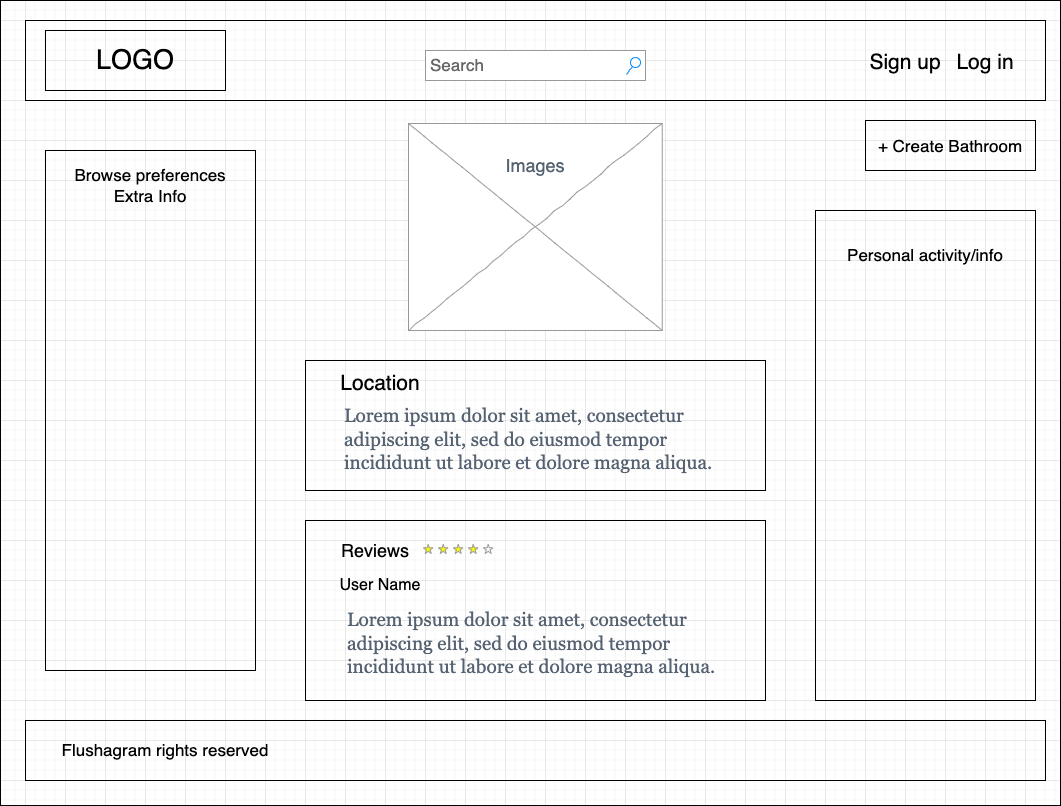

The diagram above was exported from draw.io. Its source (the exported page's mxGraphModel, read from the mxfile embedded in the PNG):
<mxGraphModel dx="1189" dy="768" grid="1" gridSize="10" guides="1" tooltips="1" connect="1" arrows="1" fold="1" page="1" pageScale="1" pageWidth="1100" pageHeight="850" background="none" math="0" shadow="0">
  <root>
    <mxCell id="0" />
    <mxCell id="1" parent="0" />
    <mxCell id="SJ3FR_MSQIO-JsTT1kXP-8" value="" style="rounded=0;whiteSpace=wrap;html=1;fillColor=none;strokeColor=default;glass=0;shadow=0;sketch=0;" parent="1" vertex="1">
      <mxGeometry x="15" y="20" width="1060" height="805" as="geometry" />
    </mxCell>
    <mxCell id="lhjZEYIN4DDfeBQUn6zJ-2" value="" style="rounded=0;whiteSpace=wrap;html=1;fillColor=none;" vertex="1" parent="1">
      <mxGeometry x="320" y="540" width="460" height="180" as="geometry" />
    </mxCell>
    <mxCell id="lhjZEYIN4DDfeBQUn6zJ-6" value="" style="rounded=0;whiteSpace=wrap;html=1;labelBackgroundColor=none;fontSize=16;fontColor=#556271;fillColor=none;" vertex="1" parent="1">
      <mxGeometry x="320" y="380" width="460" height="130" as="geometry" />
    </mxCell>
    <mxCell id="SJ3FR_MSQIO-JsTT1kXP-9" value="" style="rounded=0;whiteSpace=wrap;html=1;shadow=0;glass=0;sketch=0;strokeColor=default;fillColor=none;" parent="1" vertex="1">
      <mxGeometry x="40" y="40" width="1020" height="80" as="geometry" />
    </mxCell>
    <mxCell id="677b7b8949515195-3" value="Search" style="strokeWidth=1;shadow=0;dashed=0;align=center;html=1;shape=mxgraph.mockup.forms.searchBox;strokeColor=#999999;mainText=;strokeColor2=#008cff;fontColor=#666666;fontSize=17;align=left;spacingLeft=3;rounded=0;labelBackgroundColor=none;comic=1;" parent="1" vertex="1">
      <mxGeometry x="440" y="70" width="220" height="30" as="geometry" />
    </mxCell>
    <mxCell id="677b7b8949515195-16" value="" style="verticalLabelPosition=bottom;shadow=0;dashed=0;align=center;html=1;verticalAlign=top;strokeWidth=1;shape=mxgraph.mockup.graphics.simpleIcon;strokeColor=#999999;rounded=0;labelBackgroundColor=none;fontFamily=Verdana;fontSize=14;fontColor=#000000;comic=1;" parent="1" vertex="1">
      <mxGeometry x="423" y="143" width="253.74" height="207" as="geometry" />
    </mxCell>
    <mxCell id="SJ3FR_MSQIO-JsTT1kXP-10" value="&lt;font style=&quot;font-size: 27px;&quot;&gt;LOGO&lt;/font&gt;" style="rounded=0;whiteSpace=wrap;html=1;shadow=0;glass=0;sketch=0;strokeColor=default;fillColor=none;" parent="1" vertex="1">
      <mxGeometry x="60" y="50" width="180" height="60" as="geometry" />
    </mxCell>
    <mxCell id="SJ3FR_MSQIO-JsTT1kXP-11" value="" style="rounded=0;whiteSpace=wrap;html=1;shadow=0;glass=0;sketch=0;fontSize=27;strokeColor=default;fillColor=none;" parent="1" vertex="1">
      <mxGeometry x="40" y="740" width="1020" height="60" as="geometry" />
    </mxCell>
    <mxCell id="SJ3FR_MSQIO-JsTT1kXP-12" value="&lt;font style=&quot;font-size: 21px;&quot;&gt;Log in&lt;/font&gt;" style="text;html=1;strokeColor=none;fillColor=none;align=center;verticalAlign=middle;whiteSpace=wrap;rounded=0;shadow=0;glass=0;sketch=0;fontSize=27;" parent="1" vertex="1">
      <mxGeometry x="960" y="65" width="80" height="30" as="geometry" />
    </mxCell>
    <mxCell id="SJ3FR_MSQIO-JsTT1kXP-13" value="&lt;font style=&quot;font-size: 21px;&quot;&gt;Sign up&lt;/font&gt;" style="text;html=1;strokeColor=none;fillColor=none;align=center;verticalAlign=middle;whiteSpace=wrap;rounded=0;shadow=0;glass=0;sketch=0;fontSize=27;" parent="1" vertex="1">
      <mxGeometry x="880" y="65" width="80" height="30" as="geometry" />
    </mxCell>
    <mxCell id="SJ3FR_MSQIO-JsTT1kXP-14" value="&lt;font style=&quot;font-size: 17px;&quot;&gt;+ Create Bathroom&lt;/font&gt;" style="rounded=0;whiteSpace=wrap;html=1;shadow=0;glass=0;sketch=0;fontSize=21;strokeColor=default;fillColor=none;" parent="1" vertex="1">
      <mxGeometry x="880" y="140" width="170" height="50" as="geometry" />
    </mxCell>
    <mxCell id="SJ3FR_MSQIO-JsTT1kXP-19" value="Location" style="text;html=1;strokeColor=none;fillColor=none;align=center;verticalAlign=middle;whiteSpace=wrap;rounded=0;shadow=0;glass=0;sketch=0;fontSize=21;" parent="1" vertex="1">
      <mxGeometry x="350" y="390" width="90" height="25" as="geometry" />
    </mxCell>
    <mxCell id="SJ3FR_MSQIO-JsTT1kXP-22" value="" style="verticalLabelPosition=bottom;shadow=0;dashed=0;align=center;html=1;verticalAlign=top;strokeWidth=1;shape=mxgraph.mockup.misc.rating;strokeColor=#999999;fillColor=#ffff00;emptyFillColor=#ffffff;grade=4;ratingScale=5;ratingStyle=star;rounded=0;glass=0;sketch=0;fontSize=21;" parent="1" vertex="1">
      <mxGeometry x="438" y="564" width="105" height="10" as="geometry" />
    </mxCell>
    <mxCell id="SJ3FR_MSQIO-JsTT1kXP-29" value="Flushagram rights reserved" style="text;html=1;strokeColor=none;fillColor=none;align=center;verticalAlign=middle;whiteSpace=wrap;rounded=0;shadow=0;glass=0;sketch=0;fontSize=17;" parent="1" vertex="1">
      <mxGeometry x="50" y="755" width="260" height="30" as="geometry" />
    </mxCell>
    <mxCell id="lhjZEYIN4DDfeBQUn6zJ-1" value="&lt;h1&gt;&lt;br&gt;&lt;/h1&gt;" style="text;html=1;strokeColor=none;fillColor=none;spacing=5;spacingTop=-20;whiteSpace=wrap;overflow=hidden;rounded=0;" vertex="1" parent="1">
      <mxGeometry x="330" y="530" width="110" height="120" as="geometry" />
    </mxCell>
    <mxCell id="lhjZEYIN4DDfeBQUn6zJ-3" value="Reviews" style="text;html=1;strokeColor=none;fillColor=none;align=center;verticalAlign=middle;whiteSpace=wrap;rounded=0;fontSize=18;" vertex="1" parent="1">
      <mxGeometry x="350" y="550" width="80" height="40" as="geometry" />
    </mxCell>
    <mxCell id="lhjZEYIN4DDfeBQUn6zJ-4" value="User Name&lt;br style=&quot;font-size: 16px;&quot;&gt;" style="text;html=1;strokeColor=none;fillColor=none;align=center;verticalAlign=middle;whiteSpace=wrap;rounded=0;fontSize=16;" vertex="1" parent="1">
      <mxGeometry x="350" y="590" width="90" height="30" as="geometry" />
    </mxCell>
    <mxCell id="lhjZEYIN4DDfeBQUn6zJ-5" value="&lt;span style=&quot;font-family: &amp;quot;Mercury SSm A&amp;quot;, &amp;quot;Mercury SSm B&amp;quot;, Georgia, Times, &amp;quot;Times New Roman&amp;quot;, &amp;quot;Microsoft YaHei New&amp;quot;, &amp;quot;Microsoft Yahei&amp;quot;, 微软雅黑, 宋体, SimSun, STXihei, 华文细黑, serif; font-size: 19px;&quot;&gt;&lt;font color=&quot;#556271&quot; style=&quot;font-size: 19px;&quot;&gt;Lorem ipsum dolor sit amet, consectetur adipiscing elit, sed do eiusmod tempor incididunt ut labore et dolore magna aliqua.&amp;nbsp;&lt;/font&gt;&lt;/span&gt;" style="text;html=1;strokeColor=none;fillColor=none;align=left;verticalAlign=middle;whiteSpace=wrap;rounded=0;fontSize=19;" vertex="1" parent="1">
      <mxGeometry x="359.77" y="590" width="380" height="145" as="geometry" />
    </mxCell>
    <mxCell id="lhjZEYIN4DDfeBQUn6zJ-9" value="&lt;span style=&quot;font-family: &amp;quot;Mercury SSm A&amp;quot;, &amp;quot;Mercury SSm B&amp;quot;, Georgia, Times, &amp;quot;Times New Roman&amp;quot;, &amp;quot;Microsoft YaHei New&amp;quot;, &amp;quot;Microsoft Yahei&amp;quot;, 微软雅黑, 宋体, SimSun, STXihei, 华文细黑, serif; font-size: 19px;&quot;&gt;&lt;font color=&quot;#556271&quot; style=&quot;font-size: 19px;&quot;&gt;Lorem ipsum dolor sit amet, consectetur adipiscing elit, sed do eiusmod tempor incididunt ut labore et dolore magna aliqua.&amp;nbsp;&lt;/font&gt;&lt;/span&gt;" style="text;html=1;strokeColor=none;fillColor=none;align=left;verticalAlign=middle;whiteSpace=wrap;rounded=0;fontSize=19;" vertex="1" parent="1">
      <mxGeometry x="357" y="401" width="400.23" height="115" as="geometry" />
    </mxCell>
    <mxCell id="lhjZEYIN4DDfeBQUn6zJ-12" value="Images" style="text;html=1;strokeColor=none;fillColor=none;align=center;verticalAlign=middle;whiteSpace=wrap;rounded=0;labelBackgroundColor=none;fontSize=18;fontColor=#556271;" vertex="1" parent="1">
      <mxGeometry x="520" y="170" width="60" height="30" as="geometry" />
    </mxCell>
    <mxCell id="lhjZEYIN4DDfeBQUn6zJ-14" value="" style="rounded=0;whiteSpace=wrap;html=1;labelBackgroundColor=none;fontSize=18;fontColor=#556271;fillColor=none;" vertex="1" parent="1">
      <mxGeometry x="60" y="170" width="210" height="520" as="geometry" />
    </mxCell>
    <mxCell id="lhjZEYIN4DDfeBQUn6zJ-15" value="Browse preferences&lt;br&gt;Extra Info" style="text;html=1;strokeColor=none;fillColor=none;align=center;verticalAlign=middle;whiteSpace=wrap;rounded=0;shadow=0;glass=0;sketch=0;fontSize=17;" vertex="1" parent="1">
      <mxGeometry x="65" y="190" width="200" height="30" as="geometry" />
    </mxCell>
    <mxCell id="lhjZEYIN4DDfeBQUn6zJ-17" value="" style="rounded=0;whiteSpace=wrap;html=1;shadow=0;glass=0;sketch=0;fontSize=17;strokeColor=default;fillColor=none;" vertex="1" parent="1">
      <mxGeometry x="830" y="230" width="220" height="490" as="geometry" />
    </mxCell>
    <mxCell id="lhjZEYIN4DDfeBQUn6zJ-18" value="Personal activity/info" style="text;html=1;strokeColor=none;fillColor=none;align=center;verticalAlign=middle;whiteSpace=wrap;rounded=0;shadow=0;glass=0;sketch=0;fontSize=17;" vertex="1" parent="1">
      <mxGeometry x="855" y="260" width="170" height="30" as="geometry" />
    </mxCell>
  </root>
</mxGraphModel>